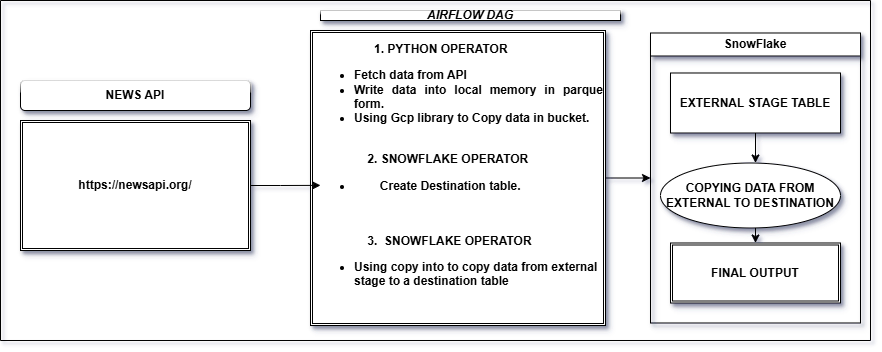

The diagram above was exported from draw.io. Its source (the exported page's mxGraphModel, read from the mxfile embedded in the PNG):
<mxGraphModel dx="1050" dy="522" grid="1" gridSize="10" guides="1" tooltips="1" connect="1" arrows="1" fold="1" page="1" pageScale="1" pageWidth="1169" pageHeight="1654" background="#ffffff" math="0" shadow="1">
  <root>
    <mxCell id="0" />
    <mxCell id="1" parent="0" />
    <mxCell id="L_aCwwdtQtk7pprIPAF3-2" value="&lt;b&gt;https://newsapi.org/&lt;/b&gt;" style="shape=ext;double=1;rounded=0;whiteSpace=wrap;html=1;shadow=1;" vertex="1" parent="1">
      <mxGeometry x="30" y="170" width="230" height="130" as="geometry" />
    </mxCell>
    <mxCell id="L_aCwwdtQtk7pprIPAF3-8" value="" style="swimlane;startSize=0;" vertex="1" parent="1">
      <mxGeometry x="10" y="50" width="870" height="340" as="geometry" />
    </mxCell>
    <mxCell id="L_aCwwdtQtk7pprIPAF3-29" style="edgeStyle=orthogonalEdgeStyle;rounded=0;orthogonalLoop=1;jettySize=auto;html=1;entryX=0;entryY=0.5;entryDx=0;entryDy=0;" edge="1" parent="L_aCwwdtQtk7pprIPAF3-8" source="L_aCwwdtQtk7pprIPAF3-9" target="L_aCwwdtQtk7pprIPAF3-6">
      <mxGeometry relative="1" as="geometry" />
    </mxCell>
    <mxCell id="L_aCwwdtQtk7pprIPAF3-9" value="&lt;div style=&quot;text-align: center;&quot;&gt;&lt;br&gt;&lt;/div&gt;&lt;div style=&quot;text-align: justify;&quot;&gt;&amp;nbsp; &amp;nbsp; &amp;nbsp; &amp;nbsp; &amp;nbsp; &amp;nbsp; &amp;nbsp; &amp;nbsp; &amp;nbsp; &lt;b&gt;1. PYTHON OPERATOR&lt;/b&gt;&lt;/div&gt;&lt;div style=&quot;text-align: justify;&quot;&gt;&lt;ul&gt;&lt;li&gt;&lt;b&gt;Fetch data from API&lt;/b&gt;&lt;/li&gt;&lt;li&gt;&lt;b&gt;Write data into local memory in parque form.&lt;/b&gt;&lt;/li&gt;&lt;li&gt;&lt;b style=&quot;background-color: initial;&quot;&gt;Using Gcp library to Copy data in bucket.&amp;nbsp; &amp;nbsp;&amp;nbsp;&lt;/b&gt;&lt;/li&gt;&lt;/ul&gt;&lt;/div&gt;&lt;div&gt;&lt;b&gt;&amp;nbsp; &amp;nbsp; &amp;nbsp; &amp;nbsp; &amp;nbsp; &amp;nbsp; &amp;nbsp;&amp;nbsp;&lt;/b&gt;&lt;/div&gt;&lt;div&gt;&lt;b&gt;&amp;nbsp; &amp;nbsp; &amp;nbsp; &amp;nbsp; &amp;nbsp; &amp;nbsp; &amp;nbsp; &amp;nbsp; 2. SNOWFLAKE OPERATOR&lt;/b&gt;&lt;/div&gt;&lt;div style=&quot;text-align: center;&quot;&gt;&lt;ul&gt;&lt;li&gt;&lt;b&gt;Create Destination table.&amp;nbsp; &amp;nbsp; &amp;nbsp; &amp;nbsp; &amp;nbsp; &amp;nbsp; &amp;nbsp; &amp;nbsp; &amp;nbsp;&lt;/b&gt;&lt;/li&gt;&lt;/ul&gt;&lt;/div&gt;&lt;div style=&quot;text-align: left;&quot;&gt;&lt;b style=&quot;text-align: center; background-color: initial;&quot;&gt;&amp;nbsp; &amp;nbsp; &amp;nbsp; &amp;nbsp; &amp;nbsp; &amp;nbsp; &amp;nbsp; &amp;nbsp;&amp;nbsp;&lt;/b&gt;&lt;/div&gt;&lt;div style=&quot;text-align: left;&quot;&gt;&lt;b style=&quot;text-align: center; background-color: initial;&quot;&gt;&amp;nbsp; &amp;nbsp; &amp;nbsp; &amp;nbsp; &amp;nbsp; &amp;nbsp; &amp;nbsp; &amp;nbsp;&amp;nbsp;&lt;/b&gt;&lt;/div&gt;&lt;div style=&quot;text-align: left;&quot;&gt;&lt;b style=&quot;text-align: center; background-color: initial;&quot;&gt;&amp;nbsp; &amp;nbsp; &amp;nbsp; &amp;nbsp; &amp;nbsp; &amp;nbsp; &amp;nbsp; &amp;nbsp; 3.&amp;nbsp; SNOWFLAKE OPERATOR&lt;/b&gt;&lt;/div&gt;&lt;div style=&quot;text-align: left;&quot;&gt;&lt;ul&gt;&lt;li&gt;&lt;b style=&quot;text-align: center; background-color: initial;&quot;&gt;Using copy into to copy data from external stage to a destination table&amp;nbsp; &amp;nbsp; &amp;nbsp; &amp;nbsp; &amp;nbsp; &amp;nbsp; &amp;nbsp; &amp;nbsp; &amp;nbsp; &amp;nbsp; &amp;nbsp; &amp;nbsp; &amp;nbsp; &amp;nbsp; &amp;nbsp; &amp;nbsp; &amp;nbsp; &amp;nbsp;&lt;/b&gt;&lt;b style=&quot;text-align: center; background-color: initial;&quot;&gt;&amp;nbsp; &amp;nbsp; &amp;nbsp; &amp;nbsp; &amp;nbsp; &amp;nbsp; &amp;nbsp;&amp;nbsp;&lt;/b&gt;&lt;/li&gt;&lt;/ul&gt;&lt;/div&gt;&lt;div&gt;&lt;b&gt;&amp;nbsp; &amp;nbsp;&amp;nbsp;&lt;/b&gt;&lt;/div&gt;" style="shape=ext;double=1;whiteSpace=wrap;html=1;aspect=fixed;align=left;shadow=1;" vertex="1" parent="L_aCwwdtQtk7pprIPAF3-8">
      <mxGeometry x="310" y="30" width="295" height="295" as="geometry" />
    </mxCell>
    <mxCell id="L_aCwwdtQtk7pprIPAF3-13" value="&lt;b&gt;NEWS API&lt;/b&gt;" style="rounded=1;whiteSpace=wrap;html=1;shadow=1;glass=1;" vertex="1" parent="L_aCwwdtQtk7pprIPAF3-8">
      <mxGeometry x="20" y="80" width="230" height="30" as="geometry" />
    </mxCell>
    <mxCell id="L_aCwwdtQtk7pprIPAF3-6" value="SnowFlake" style="swimlane;whiteSpace=wrap;html=1;shadow=1;" vertex="1" parent="L_aCwwdtQtk7pprIPAF3-8">
      <mxGeometry x="650" y="32.5" width="210" height="290" as="geometry">
        <mxRectangle x="650" y="135" width="140" height="30" as="alternateBounds" />
      </mxGeometry>
    </mxCell>
    <mxCell id="L_aCwwdtQtk7pprIPAF3-31" value="&lt;b&gt;FINAL OUTPUT&lt;/b&gt;" style="shape=ext;double=1;rounded=0;whiteSpace=wrap;html=1;shadow=1;" vertex="1" parent="L_aCwwdtQtk7pprIPAF3-6">
      <mxGeometry x="20" y="210" width="170" height="60" as="geometry" />
    </mxCell>
    <mxCell id="L_aCwwdtQtk7pprIPAF3-34" style="edgeStyle=orthogonalEdgeStyle;rounded=0;orthogonalLoop=1;jettySize=auto;html=1;entryX=0.5;entryY=0;entryDx=0;entryDy=0;" edge="1" parent="L_aCwwdtQtk7pprIPAF3-6" source="L_aCwwdtQtk7pprIPAF3-32">
      <mxGeometry relative="1" as="geometry">
        <mxPoint x="105" y="130" as="targetPoint" />
      </mxGeometry>
    </mxCell>
    <mxCell id="L_aCwwdtQtk7pprIPAF3-32" value="&lt;b&gt;EXTERNAL STAGE TABLE&lt;/b&gt;" style="rounded=0;whiteSpace=wrap;html=1;shadow=1;" vertex="1" parent="L_aCwwdtQtk7pprIPAF3-6">
      <mxGeometry x="20" y="40" width="170" height="60" as="geometry" />
    </mxCell>
    <mxCell id="L_aCwwdtQtk7pprIPAF3-35" style="edgeStyle=orthogonalEdgeStyle;rounded=0;orthogonalLoop=1;jettySize=auto;html=1;entryX=0.5;entryY=0;entryDx=0;entryDy=0;" edge="1" parent="L_aCwwdtQtk7pprIPAF3-6" target="L_aCwwdtQtk7pprIPAF3-31">
      <mxGeometry relative="1" as="geometry">
        <mxPoint x="105" y="190" as="sourcePoint" />
      </mxGeometry>
    </mxCell>
    <mxCell id="L_aCwwdtQtk7pprIPAF3-36" value="&lt;b&gt;COPYING DATA FROM EXTERNAL TO DESTINATION&lt;/b&gt;" style="ellipse;whiteSpace=wrap;html=1;shadow=1;" vertex="1" parent="L_aCwwdtQtk7pprIPAF3-6">
      <mxGeometry x="10" y="130" width="180" height="65" as="geometry" />
    </mxCell>
    <mxCell id="L_aCwwdtQtk7pprIPAF3-19" value="&lt;b&gt;&lt;i&gt;AIRFLOW DAG&lt;/i&gt;&lt;/b&gt;" style="rounded=0;whiteSpace=wrap;html=1;shadow=1;glass=1;" vertex="1" parent="L_aCwwdtQtk7pprIPAF3-8">
      <mxGeometry x="320" y="10" width="300" height="10" as="geometry" />
    </mxCell>
    <mxCell id="L_aCwwdtQtk7pprIPAF3-18" style="edgeStyle=orthogonalEdgeStyle;rounded=0;orthogonalLoop=1;jettySize=auto;html=1;entryX=0.034;entryY=0.525;entryDx=0;entryDy=0;entryPerimeter=0;" edge="1" parent="1" source="L_aCwwdtQtk7pprIPAF3-2" target="L_aCwwdtQtk7pprIPAF3-9">
      <mxGeometry relative="1" as="geometry" />
    </mxCell>
  </root>
</mxGraphModel>